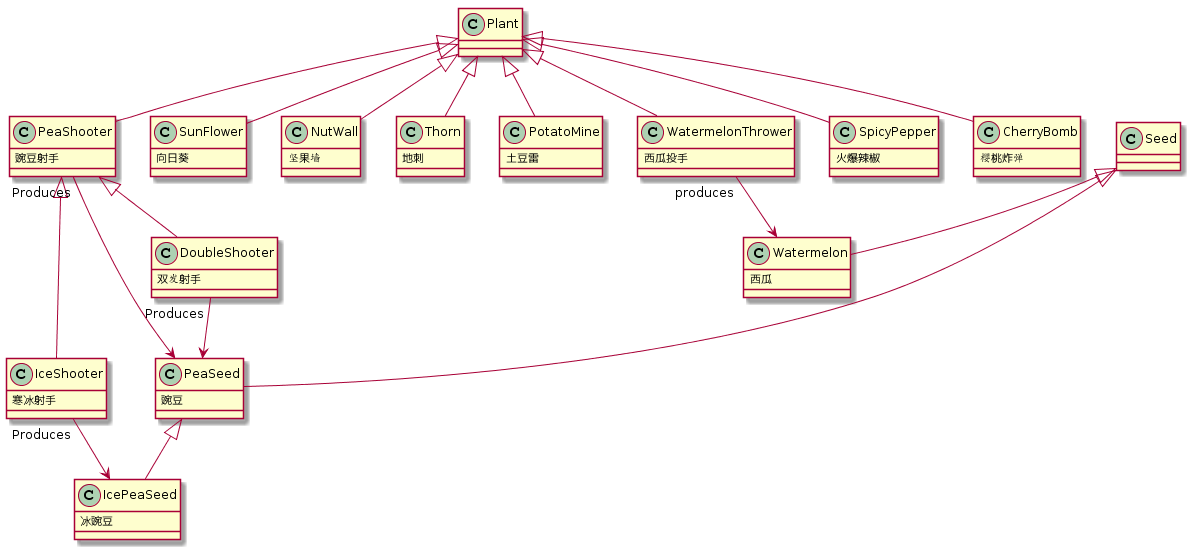

The diagram above was rendered by PlantUML. Its source (embedded in the PNG):
@startuml
class PeaShooter{
    豌豆射手
}

Plant <|-- PeaShooter

class DoubleShooter{
    双发射手
}
PeaShooter <|-- DoubleShooter

class IceShooter{
    寒冰射手
}
PeaShooter <|-- IceShooter

class SunFlower{
    向日葵
}
Plant <|-- SunFlower

class NutWall{
    坚果墙
}
Plant <|-- NutWall

class Thorn {
    地刺
}
Plant <|-- Thorn

class PotatoMine{
    土豆雷
}
Plant <|-- PotatoMine

class WatermelonThrower{
    西瓜投手
}
Plant <|-- WatermelonThrower

class SpicyPepper{
    火爆辣椒
}
Plant <|-- SpicyPepper

class CherryBomb{
    樱桃炸弹
}
Plant <|-- CherryBomb

class PeaSeed{
    豌豆
}
Seed <|-- PeaSeed

PeaShooter "Produces" --> PeaSeed
DoubleShooter "Produces" --> PeaSeed
class IcePeaSeed{
    冰豌豆
}

PeaSeed <|-- IcePeaSeed
IceShooter "Produces" -->IcePeaSeed

class Watermelon{
    西瓜
}
Seed <|-- Watermelon
WatermelonThrower "produces" --> Watermelon
@enduml